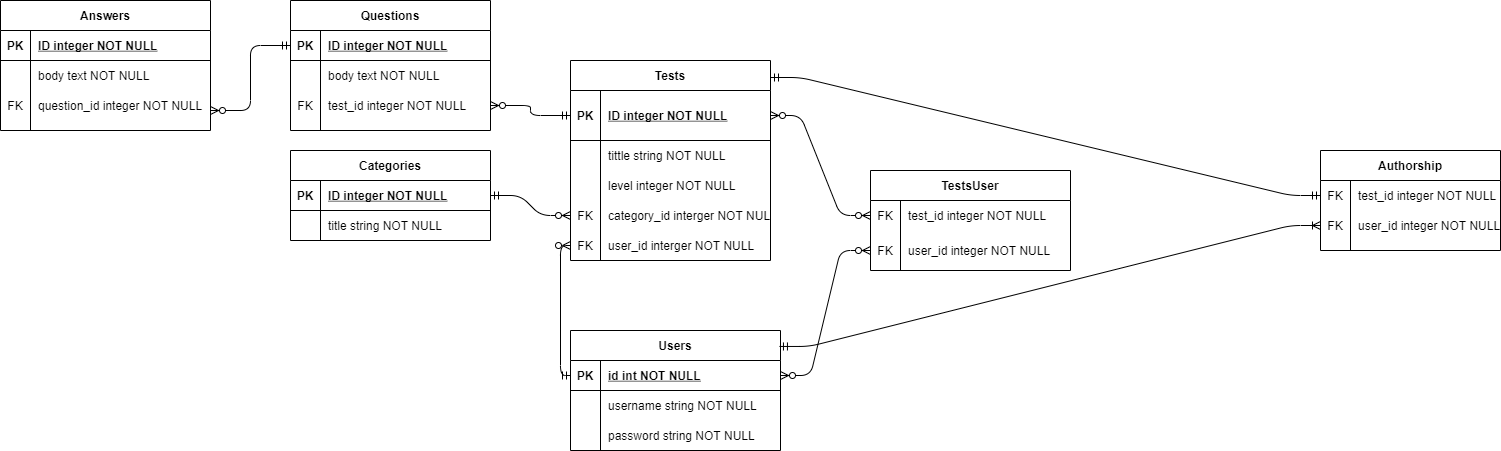

The diagram above was exported from draw.io. Its source (the exported page's mxGraphModel, read from the mxfile embedded in the PNG):
<mxGraphModel dx="1718" dy="1627" grid="1" gridSize="10" guides="1" tooltips="1" connect="1" arrows="1" fold="1" page="1" pageScale="1" pageWidth="850" pageHeight="1100" math="0" shadow="0" extFonts="Permanent Marker^https://fonts.googleapis.com/css?family=Permanent+Marker">
  <root>
    <mxCell id="0" />
    <mxCell id="1" parent="0" />
    <mxCell id="QrcAKsE_ykpl9e84c6m1-14" value="Users" style="shape=table;startSize=30;container=1;collapsible=1;childLayout=tableLayout;fixedRows=1;rowLines=0;fontStyle=1;align=center;resizeLast=1;" parent="1" vertex="1">
      <mxGeometry x="160" y="160" width="210" height="120" as="geometry" />
    </mxCell>
    <mxCell id="QrcAKsE_ykpl9e84c6m1-15" value="" style="shape=partialRectangle;collapsible=0;dropTarget=0;pointerEvents=0;fillColor=none;top=0;left=0;bottom=1;right=0;points=[[0,0.5],[1,0.5]];portConstraint=eastwest;" parent="QrcAKsE_ykpl9e84c6m1-14" vertex="1">
      <mxGeometry y="30" width="210" height="30" as="geometry" />
    </mxCell>
    <mxCell id="QrcAKsE_ykpl9e84c6m1-16" value="PK" style="shape=partialRectangle;connectable=0;fillColor=none;top=0;left=0;bottom=0;right=0;fontStyle=1;overflow=hidden;" parent="QrcAKsE_ykpl9e84c6m1-15" vertex="1">
      <mxGeometry width="30" height="30" as="geometry" />
    </mxCell>
    <mxCell id="QrcAKsE_ykpl9e84c6m1-17" value="id int NOT NULL" style="shape=partialRectangle;connectable=0;fillColor=none;top=0;left=0;bottom=0;right=0;align=left;spacingLeft=6;fontStyle=5;overflow=hidden;" parent="QrcAKsE_ykpl9e84c6m1-15" vertex="1">
      <mxGeometry x="30" width="180" height="30" as="geometry" />
    </mxCell>
    <mxCell id="QrcAKsE_ykpl9e84c6m1-18" value="" style="shape=partialRectangle;collapsible=0;dropTarget=0;pointerEvents=0;fillColor=none;top=0;left=0;bottom=0;right=0;points=[[0,0.5],[1,0.5]];portConstraint=eastwest;" parent="QrcAKsE_ykpl9e84c6m1-14" vertex="1">
      <mxGeometry y="60" width="210" height="30" as="geometry" />
    </mxCell>
    <mxCell id="QrcAKsE_ykpl9e84c6m1-19" value="" style="shape=partialRectangle;connectable=0;fillColor=none;top=0;left=0;bottom=0;right=0;editable=1;overflow=hidden;" parent="QrcAKsE_ykpl9e84c6m1-18" vertex="1">
      <mxGeometry width="30" height="30" as="geometry" />
    </mxCell>
    <mxCell id="QrcAKsE_ykpl9e84c6m1-20" value="username string NOT NULL" style="shape=partialRectangle;connectable=0;fillColor=none;top=0;left=0;bottom=0;right=0;align=left;spacingLeft=6;overflow=hidden;" parent="QrcAKsE_ykpl9e84c6m1-18" vertex="1">
      <mxGeometry x="30" width="180" height="30" as="geometry" />
    </mxCell>
    <mxCell id="QrcAKsE_ykpl9e84c6m1-21" value="" style="shape=partialRectangle;collapsible=0;dropTarget=0;pointerEvents=0;fillColor=none;top=0;left=0;bottom=0;right=0;points=[[0,0.5],[1,0.5]];portConstraint=eastwest;" parent="QrcAKsE_ykpl9e84c6m1-14" vertex="1">
      <mxGeometry y="90" width="210" height="30" as="geometry" />
    </mxCell>
    <mxCell id="QrcAKsE_ykpl9e84c6m1-22" value="" style="shape=partialRectangle;connectable=0;fillColor=none;top=0;left=0;bottom=0;right=0;editable=1;overflow=hidden;" parent="QrcAKsE_ykpl9e84c6m1-21" vertex="1">
      <mxGeometry width="30" height="30" as="geometry" />
    </mxCell>
    <mxCell id="QrcAKsE_ykpl9e84c6m1-23" value="password string NOT NULL" style="shape=partialRectangle;connectable=0;fillColor=none;top=0;left=0;bottom=0;right=0;align=left;spacingLeft=6;overflow=hidden;" parent="QrcAKsE_ykpl9e84c6m1-21" vertex="1">
      <mxGeometry x="30" width="180" height="30" as="geometry" />
    </mxCell>
    <mxCell id="QrcAKsE_ykpl9e84c6m1-41" value="TestsUser" style="shape=table;startSize=30;container=1;collapsible=1;childLayout=tableLayout;fixedRows=1;rowLines=0;fontStyle=1;align=center;resizeLast=1;" parent="1" vertex="1">
      <mxGeometry x="460" width="200" height="100" as="geometry" />
    </mxCell>
    <mxCell id="QrcAKsE_ykpl9e84c6m1-45" value="" style="shape=partialRectangle;collapsible=0;dropTarget=0;pointerEvents=0;fillColor=none;top=0;left=0;bottom=0;right=0;points=[[0,0.5],[1,0.5]];portConstraint=eastwest;" parent="QrcAKsE_ykpl9e84c6m1-41" vertex="1">
      <mxGeometry y="30" width="200" height="30" as="geometry" />
    </mxCell>
    <mxCell id="QrcAKsE_ykpl9e84c6m1-46" value="FK" style="shape=partialRectangle;connectable=0;fillColor=none;top=0;left=0;bottom=0;right=0;editable=1;overflow=hidden;" parent="QrcAKsE_ykpl9e84c6m1-45" vertex="1">
      <mxGeometry width="30" height="30" as="geometry" />
    </mxCell>
    <mxCell id="QrcAKsE_ykpl9e84c6m1-47" value="test_id integer NOT NULL" style="shape=partialRectangle;connectable=0;fillColor=none;top=0;left=0;bottom=0;right=0;align=left;spacingLeft=6;overflow=hidden;" parent="QrcAKsE_ykpl9e84c6m1-45" vertex="1">
      <mxGeometry x="30" width="170" height="30" as="geometry" />
    </mxCell>
    <mxCell id="QrcAKsE_ykpl9e84c6m1-48" value="" style="shape=partialRectangle;collapsible=0;dropTarget=0;pointerEvents=0;fillColor=none;top=0;left=0;bottom=0;right=0;points=[[0,0.5],[1,0.5]];portConstraint=eastwest;" parent="QrcAKsE_ykpl9e84c6m1-41" vertex="1">
      <mxGeometry y="60" width="200" height="40" as="geometry" />
    </mxCell>
    <mxCell id="QrcAKsE_ykpl9e84c6m1-49" value="FK" style="shape=partialRectangle;connectable=0;fillColor=none;top=0;left=0;bottom=0;right=0;editable=1;overflow=hidden;" parent="QrcAKsE_ykpl9e84c6m1-48" vertex="1">
      <mxGeometry width="30" height="40" as="geometry" />
    </mxCell>
    <mxCell id="QrcAKsE_ykpl9e84c6m1-50" value="user_id integer NOT NULL" style="shape=partialRectangle;connectable=0;fillColor=none;top=0;left=0;bottom=0;right=0;align=left;spacingLeft=6;overflow=hidden;" parent="QrcAKsE_ykpl9e84c6m1-48" vertex="1">
      <mxGeometry x="30" width="170" height="40" as="geometry" />
    </mxCell>
    <mxCell id="QrcAKsE_ykpl9e84c6m1-54" value="" style="edgeStyle=entityRelationEdgeStyle;fontSize=12;html=1;endArrow=ERzeroToMany;endFill=1;startArrow=ERzeroToMany;exitX=1;exitY=0.5;exitDx=0;exitDy=0;entryX=0;entryY=0.5;entryDx=0;entryDy=0;" parent="1" source="QrcAKsE_ykpl9e84c6m1-15" target="QrcAKsE_ykpl9e84c6m1-48" edge="1">
      <mxGeometry width="100" height="100" relative="1" as="geometry">
        <mxPoint x="430" y="250" as="sourcePoint" />
        <mxPoint x="530" y="150" as="targetPoint" />
      </mxGeometry>
    </mxCell>
    <mxCell id="QrcAKsE_ykpl9e84c6m1-55" value="Tests" style="shape=table;startSize=30;container=1;collapsible=1;childLayout=tableLayout;fixedRows=1;rowLines=0;fontStyle=1;align=center;resizeLast=1;" parent="1" vertex="1">
      <mxGeometry x="160" y="-110" width="200" height="200" as="geometry" />
    </mxCell>
    <mxCell id="QrcAKsE_ykpl9e84c6m1-56" value="" style="shape=partialRectangle;collapsible=0;dropTarget=0;pointerEvents=0;fillColor=none;top=0;left=0;bottom=1;right=0;points=[[0,0.5],[1,0.5]];portConstraint=eastwest;" parent="QrcAKsE_ykpl9e84c6m1-55" vertex="1">
      <mxGeometry y="30" width="200" height="50" as="geometry" />
    </mxCell>
    <mxCell id="QrcAKsE_ykpl9e84c6m1-57" value="PK" style="shape=partialRectangle;connectable=0;fillColor=none;top=0;left=0;bottom=0;right=0;fontStyle=1;overflow=hidden;" parent="QrcAKsE_ykpl9e84c6m1-56" vertex="1">
      <mxGeometry width="30" height="50" as="geometry" />
    </mxCell>
    <mxCell id="QrcAKsE_ykpl9e84c6m1-58" value="ID integer NOT NULL" style="shape=partialRectangle;connectable=0;fillColor=none;top=0;left=0;bottom=0;right=0;align=left;spacingLeft=6;fontStyle=5;overflow=hidden;" parent="QrcAKsE_ykpl9e84c6m1-56" vertex="1">
      <mxGeometry x="30" width="170" height="50" as="geometry" />
    </mxCell>
    <mxCell id="QrcAKsE_ykpl9e84c6m1-59" value="" style="shape=partialRectangle;collapsible=0;dropTarget=0;pointerEvents=0;fillColor=none;top=0;left=0;bottom=0;right=0;points=[[0,0.5],[1,0.5]];portConstraint=eastwest;" parent="QrcAKsE_ykpl9e84c6m1-55" vertex="1">
      <mxGeometry y="80" width="200" height="30" as="geometry" />
    </mxCell>
    <mxCell id="QrcAKsE_ykpl9e84c6m1-60" value="" style="shape=partialRectangle;connectable=0;fillColor=none;top=0;left=0;bottom=0;right=0;editable=1;overflow=hidden;" parent="QrcAKsE_ykpl9e84c6m1-59" vertex="1">
      <mxGeometry width="30" height="30" as="geometry" />
    </mxCell>
    <mxCell id="QrcAKsE_ykpl9e84c6m1-61" value="tittle string NOT NULL" style="shape=partialRectangle;connectable=0;fillColor=none;top=0;left=0;bottom=0;right=0;align=left;spacingLeft=6;overflow=hidden;" parent="QrcAKsE_ykpl9e84c6m1-59" vertex="1">
      <mxGeometry x="30" width="170" height="30" as="geometry" />
    </mxCell>
    <mxCell id="QrcAKsE_ykpl9e84c6m1-62" value="" style="shape=partialRectangle;collapsible=0;dropTarget=0;pointerEvents=0;fillColor=none;top=0;left=0;bottom=0;right=0;points=[[0,0.5],[1,0.5]];portConstraint=eastwest;" parent="QrcAKsE_ykpl9e84c6m1-55" vertex="1">
      <mxGeometry y="110" width="200" height="30" as="geometry" />
    </mxCell>
    <mxCell id="QrcAKsE_ykpl9e84c6m1-63" value="" style="shape=partialRectangle;connectable=0;fillColor=none;top=0;left=0;bottom=0;right=0;editable=1;overflow=hidden;" parent="QrcAKsE_ykpl9e84c6m1-62" vertex="1">
      <mxGeometry width="30" height="30" as="geometry" />
    </mxCell>
    <mxCell id="QrcAKsE_ykpl9e84c6m1-64" value="level integer NOT NULL" style="shape=partialRectangle;connectable=0;fillColor=none;top=0;left=0;bottom=0;right=0;align=left;spacingLeft=6;overflow=hidden;" parent="QrcAKsE_ykpl9e84c6m1-62" vertex="1">
      <mxGeometry x="30" width="170" height="30" as="geometry" />
    </mxCell>
    <mxCell id="QrcAKsE_ykpl9e84c6m1-65" value="" style="shape=partialRectangle;collapsible=0;dropTarget=0;pointerEvents=0;fillColor=none;top=0;left=0;bottom=0;right=0;points=[[0,0.5],[1,0.5]];portConstraint=eastwest;" parent="QrcAKsE_ykpl9e84c6m1-55" vertex="1">
      <mxGeometry y="140" width="200" height="30" as="geometry" />
    </mxCell>
    <mxCell id="QrcAKsE_ykpl9e84c6m1-66" value="FK" style="shape=partialRectangle;connectable=0;fillColor=none;top=0;left=0;bottom=0;right=0;editable=1;overflow=hidden;" parent="QrcAKsE_ykpl9e84c6m1-65" vertex="1">
      <mxGeometry width="30" height="30" as="geometry" />
    </mxCell>
    <mxCell id="QrcAKsE_ykpl9e84c6m1-67" value="category_id interger NOT NULL" style="shape=partialRectangle;connectable=0;fillColor=none;top=0;left=0;bottom=0;right=0;align=left;spacingLeft=6;overflow=hidden;" parent="QrcAKsE_ykpl9e84c6m1-65" vertex="1">
      <mxGeometry x="30" width="170" height="30" as="geometry" />
    </mxCell>
    <mxCell id="QrcAKsE_ykpl9e84c6m1-74" value="" style="shape=partialRectangle;collapsible=0;dropTarget=0;pointerEvents=0;fillColor=none;top=0;left=0;bottom=0;right=0;points=[[0,0.5],[1,0.5]];portConstraint=eastwest;" parent="QrcAKsE_ykpl9e84c6m1-55" vertex="1">
      <mxGeometry y="170" width="200" height="30" as="geometry" />
    </mxCell>
    <mxCell id="QrcAKsE_ykpl9e84c6m1-75" value="FK" style="shape=partialRectangle;connectable=0;fillColor=none;top=0;left=0;bottom=0;right=0;editable=1;overflow=hidden;" parent="QrcAKsE_ykpl9e84c6m1-74" vertex="1">
      <mxGeometry width="30" height="30" as="geometry" />
    </mxCell>
    <mxCell id="QrcAKsE_ykpl9e84c6m1-76" value="user_id interger NOT NULL" style="shape=partialRectangle;connectable=0;fillColor=none;top=0;left=0;bottom=0;right=0;align=left;spacingLeft=6;overflow=hidden;" parent="QrcAKsE_ykpl9e84c6m1-74" vertex="1">
      <mxGeometry x="30" width="170" height="30" as="geometry" />
    </mxCell>
    <mxCell id="QrcAKsE_ykpl9e84c6m1-78" value="" style="edgeStyle=orthogonalEdgeStyle;fontSize=12;html=1;endArrow=ERzeroToMany;startArrow=ERmandOne;elbow=vertical;entryX=0;entryY=0.5;entryDx=0;entryDy=0;exitX=0;exitY=0.5;exitDx=0;exitDy=0;" parent="1" source="QrcAKsE_ykpl9e84c6m1-15" target="QrcAKsE_ykpl9e84c6m1-74" edge="1">
      <mxGeometry width="100" height="100" relative="1" as="geometry">
        <mxPoint x="70" y="150" as="sourcePoint" />
        <mxPoint x="140" y="120" as="targetPoint" />
      </mxGeometry>
    </mxCell>
    <mxCell id="QrcAKsE_ykpl9e84c6m1-80" value="" style="edgeStyle=entityRelationEdgeStyle;fontSize=12;html=1;endArrow=ERzeroToMany;endFill=1;startArrow=ERzeroToMany;entryX=0;entryY=0.5;entryDx=0;entryDy=0;exitX=1;exitY=0.5;exitDx=0;exitDy=0;" parent="1" source="QrcAKsE_ykpl9e84c6m1-56" target="QrcAKsE_ykpl9e84c6m1-45" edge="1">
      <mxGeometry width="100" height="100" relative="1" as="geometry">
        <mxPoint x="430" y="40" as="sourcePoint" />
        <mxPoint x="530" y="-60" as="targetPoint" />
      </mxGeometry>
    </mxCell>
    <mxCell id="QrcAKsE_ykpl9e84c6m1-81" value="Categories" style="shape=table;startSize=30;container=1;collapsible=1;childLayout=tableLayout;fixedRows=1;rowLines=0;fontStyle=1;align=center;resizeLast=1;" parent="1" vertex="1">
      <mxGeometry x="-120" y="-20" width="200" height="90" as="geometry" />
    </mxCell>
    <mxCell id="QrcAKsE_ykpl9e84c6m1-82" value="" style="shape=partialRectangle;collapsible=0;dropTarget=0;pointerEvents=0;fillColor=none;top=0;left=0;bottom=1;right=0;points=[[0,0.5],[1,0.5]];portConstraint=eastwest;" parent="QrcAKsE_ykpl9e84c6m1-81" vertex="1">
      <mxGeometry y="30" width="200" height="30" as="geometry" />
    </mxCell>
    <mxCell id="QrcAKsE_ykpl9e84c6m1-83" value="PK" style="shape=partialRectangle;connectable=0;fillColor=none;top=0;left=0;bottom=0;right=0;fontStyle=1;overflow=hidden;" parent="QrcAKsE_ykpl9e84c6m1-82" vertex="1">
      <mxGeometry width="30" height="30" as="geometry" />
    </mxCell>
    <mxCell id="QrcAKsE_ykpl9e84c6m1-84" value="ID integer NOT NULL" style="shape=partialRectangle;connectable=0;fillColor=none;top=0;left=0;bottom=0;right=0;align=left;spacingLeft=6;fontStyle=5;overflow=hidden;" parent="QrcAKsE_ykpl9e84c6m1-82" vertex="1">
      <mxGeometry x="30" width="170" height="30" as="geometry" />
    </mxCell>
    <mxCell id="QrcAKsE_ykpl9e84c6m1-85" value="" style="shape=partialRectangle;collapsible=0;dropTarget=0;pointerEvents=0;fillColor=none;top=0;left=0;bottom=0;right=0;points=[[0,0.5],[1,0.5]];portConstraint=eastwest;" parent="QrcAKsE_ykpl9e84c6m1-81" vertex="1">
      <mxGeometry y="60" width="200" height="30" as="geometry" />
    </mxCell>
    <mxCell id="QrcAKsE_ykpl9e84c6m1-86" value="" style="shape=partialRectangle;connectable=0;fillColor=none;top=0;left=0;bottom=0;right=0;editable=1;overflow=hidden;" parent="QrcAKsE_ykpl9e84c6m1-85" vertex="1">
      <mxGeometry width="30" height="30" as="geometry" />
    </mxCell>
    <mxCell id="QrcAKsE_ykpl9e84c6m1-87" value="title string NOT NULL" style="shape=partialRectangle;connectable=0;fillColor=none;top=0;left=0;bottom=0;right=0;align=left;spacingLeft=6;overflow=hidden;" parent="QrcAKsE_ykpl9e84c6m1-85" vertex="1">
      <mxGeometry x="30" width="170" height="30" as="geometry" />
    </mxCell>
    <mxCell id="QrcAKsE_ykpl9e84c6m1-95" value="" style="edgeStyle=entityRelationEdgeStyle;fontSize=12;html=1;endArrow=ERzeroToMany;startArrow=ERmandOne;entryX=0;entryY=0.5;entryDx=0;entryDy=0;exitX=1;exitY=0.5;exitDx=0;exitDy=0;" parent="1" source="QrcAKsE_ykpl9e84c6m1-82" target="QrcAKsE_ykpl9e84c6m1-65" edge="1">
      <mxGeometry width="100" height="100" relative="1" as="geometry">
        <mxPoint x="90" y="100" as="sourcePoint" />
        <mxPoint x="520" y="-230" as="targetPoint" />
      </mxGeometry>
    </mxCell>
    <mxCell id="QrcAKsE_ykpl9e84c6m1-97" value="Questions" style="shape=table;startSize=30;container=1;collapsible=1;childLayout=tableLayout;fixedRows=1;rowLines=0;fontStyle=1;align=center;resizeLast=1;" parent="1" vertex="1">
      <mxGeometry x="-120" y="-170" width="200" height="130" as="geometry" />
    </mxCell>
    <mxCell id="QrcAKsE_ykpl9e84c6m1-98" value="" style="shape=partialRectangle;collapsible=0;dropTarget=0;pointerEvents=0;fillColor=none;top=0;left=0;bottom=1;right=0;points=[[0,0.5],[1,0.5]];portConstraint=eastwest;" parent="QrcAKsE_ykpl9e84c6m1-97" vertex="1">
      <mxGeometry y="30" width="200" height="30" as="geometry" />
    </mxCell>
    <mxCell id="QrcAKsE_ykpl9e84c6m1-99" value="PK" style="shape=partialRectangle;connectable=0;fillColor=none;top=0;left=0;bottom=0;right=0;fontStyle=1;overflow=hidden;" parent="QrcAKsE_ykpl9e84c6m1-98" vertex="1">
      <mxGeometry width="30" height="30" as="geometry" />
    </mxCell>
    <mxCell id="QrcAKsE_ykpl9e84c6m1-100" value="ID integer NOT NULL" style="shape=partialRectangle;connectable=0;fillColor=none;top=0;left=0;bottom=0;right=0;align=left;spacingLeft=6;fontStyle=5;overflow=hidden;" parent="QrcAKsE_ykpl9e84c6m1-98" vertex="1">
      <mxGeometry x="30" width="170" height="30" as="geometry" />
    </mxCell>
    <mxCell id="QrcAKsE_ykpl9e84c6m1-101" value="" style="shape=partialRectangle;collapsible=0;dropTarget=0;pointerEvents=0;fillColor=none;top=0;left=0;bottom=0;right=0;points=[[0,0.5],[1,0.5]];portConstraint=eastwest;" parent="QrcAKsE_ykpl9e84c6m1-97" vertex="1">
      <mxGeometry y="60" width="200" height="30" as="geometry" />
    </mxCell>
    <mxCell id="QrcAKsE_ykpl9e84c6m1-102" value="" style="shape=partialRectangle;connectable=0;fillColor=none;top=0;left=0;bottom=0;right=0;editable=1;overflow=hidden;" parent="QrcAKsE_ykpl9e84c6m1-101" vertex="1">
      <mxGeometry width="30" height="30" as="geometry" />
    </mxCell>
    <mxCell id="QrcAKsE_ykpl9e84c6m1-103" value="body text NOT NULL" style="shape=partialRectangle;connectable=0;fillColor=none;top=0;left=0;bottom=0;right=0;align=left;spacingLeft=6;overflow=hidden;" parent="QrcAKsE_ykpl9e84c6m1-101" vertex="1">
      <mxGeometry x="30" width="170" height="30" as="geometry" />
    </mxCell>
    <mxCell id="QrcAKsE_ykpl9e84c6m1-104" value="" style="shape=partialRectangle;collapsible=0;dropTarget=0;pointerEvents=0;fillColor=none;top=0;left=0;bottom=0;right=0;points=[[0,0.5],[1,0.5]];portConstraint=eastwest;" parent="QrcAKsE_ykpl9e84c6m1-97" vertex="1">
      <mxGeometry y="90" width="200" height="30" as="geometry" />
    </mxCell>
    <mxCell id="QrcAKsE_ykpl9e84c6m1-105" value="FK" style="shape=partialRectangle;connectable=0;fillColor=none;top=0;left=0;bottom=0;right=0;editable=1;overflow=hidden;" parent="QrcAKsE_ykpl9e84c6m1-104" vertex="1">
      <mxGeometry width="30" height="30" as="geometry" />
    </mxCell>
    <mxCell id="QrcAKsE_ykpl9e84c6m1-106" value="test_id integer NOT NULL" style="shape=partialRectangle;connectable=0;fillColor=none;top=0;left=0;bottom=0;right=0;align=left;spacingLeft=6;overflow=hidden;" parent="QrcAKsE_ykpl9e84c6m1-104" vertex="1">
      <mxGeometry x="30" width="170" height="30" as="geometry" />
    </mxCell>
    <mxCell id="QrcAKsE_ykpl9e84c6m1-111" value="Answers" style="shape=table;startSize=30;container=1;collapsible=1;childLayout=tableLayout;fixedRows=1;rowLines=0;fontStyle=1;align=center;resizeLast=1;" parent="1" vertex="1">
      <mxGeometry x="-410" y="-170" width="210" height="130" as="geometry" />
    </mxCell>
    <mxCell id="QrcAKsE_ykpl9e84c6m1-112" value="" style="shape=partialRectangle;collapsible=0;dropTarget=0;pointerEvents=0;fillColor=none;top=0;left=0;bottom=1;right=0;points=[[0,0.5],[1,0.5]];portConstraint=eastwest;" parent="QrcAKsE_ykpl9e84c6m1-111" vertex="1">
      <mxGeometry y="30" width="210" height="30" as="geometry" />
    </mxCell>
    <mxCell id="QrcAKsE_ykpl9e84c6m1-113" value="PK" style="shape=partialRectangle;connectable=0;fillColor=none;top=0;left=0;bottom=0;right=0;fontStyle=1;overflow=hidden;" parent="QrcAKsE_ykpl9e84c6m1-112" vertex="1">
      <mxGeometry width="30" height="30" as="geometry" />
    </mxCell>
    <mxCell id="QrcAKsE_ykpl9e84c6m1-114" value="ID integer NOT NULL" style="shape=partialRectangle;connectable=0;fillColor=none;top=0;left=0;bottom=0;right=0;align=left;spacingLeft=6;fontStyle=5;overflow=hidden;" parent="QrcAKsE_ykpl9e84c6m1-112" vertex="1">
      <mxGeometry x="30" width="180" height="30" as="geometry" />
    </mxCell>
    <mxCell id="QrcAKsE_ykpl9e84c6m1-115" value="" style="shape=partialRectangle;collapsible=0;dropTarget=0;pointerEvents=0;fillColor=none;top=0;left=0;bottom=0;right=0;points=[[0,0.5],[1,0.5]];portConstraint=eastwest;" parent="QrcAKsE_ykpl9e84c6m1-111" vertex="1">
      <mxGeometry y="60" width="210" height="30" as="geometry" />
    </mxCell>
    <mxCell id="QrcAKsE_ykpl9e84c6m1-116" value="" style="shape=partialRectangle;connectable=0;fillColor=none;top=0;left=0;bottom=0;right=0;editable=1;overflow=hidden;" parent="QrcAKsE_ykpl9e84c6m1-115" vertex="1">
      <mxGeometry width="30" height="30" as="geometry" />
    </mxCell>
    <mxCell id="QrcAKsE_ykpl9e84c6m1-117" value="body text NOT NULL" style="shape=partialRectangle;connectable=0;fillColor=none;top=0;left=0;bottom=0;right=0;align=left;spacingLeft=6;overflow=hidden;" parent="QrcAKsE_ykpl9e84c6m1-115" vertex="1">
      <mxGeometry x="30" width="180" height="30" as="geometry" />
    </mxCell>
    <mxCell id="QrcAKsE_ykpl9e84c6m1-118" value="" style="shape=partialRectangle;collapsible=0;dropTarget=0;pointerEvents=0;fillColor=none;top=0;left=0;bottom=0;right=0;points=[[0,0.5],[1,0.5]];portConstraint=eastwest;" parent="QrcAKsE_ykpl9e84c6m1-111" vertex="1">
      <mxGeometry y="90" width="210" height="30" as="geometry" />
    </mxCell>
    <mxCell id="QrcAKsE_ykpl9e84c6m1-119" value="FK" style="shape=partialRectangle;connectable=0;fillColor=none;top=0;left=0;bottom=0;right=0;editable=1;overflow=hidden;" parent="QrcAKsE_ykpl9e84c6m1-118" vertex="1">
      <mxGeometry width="30" height="30" as="geometry" />
    </mxCell>
    <mxCell id="QrcAKsE_ykpl9e84c6m1-120" value="question_id integer NOT NULL" style="shape=partialRectangle;connectable=0;fillColor=none;top=0;left=0;bottom=0;right=0;align=left;spacingLeft=6;overflow=hidden;" parent="QrcAKsE_ykpl9e84c6m1-118" vertex="1">
      <mxGeometry x="30" width="180" height="30" as="geometry" />
    </mxCell>
    <mxCell id="BxHqLaoVtKjFeJ5ZpL1B-1" value="Authorship" style="shape=table;startSize=30;container=1;collapsible=1;childLayout=tableLayout;fixedRows=1;rowLines=0;fontStyle=1;align=center;resizeLast=1;" parent="1" vertex="1">
      <mxGeometry x="910" y="-20" width="180" height="100" as="geometry" />
    </mxCell>
    <mxCell id="BxHqLaoVtKjFeJ5ZpL1B-5" value="" style="shape=partialRectangle;collapsible=0;dropTarget=0;pointerEvents=0;fillColor=none;top=0;left=0;bottom=0;right=0;points=[[0,0.5],[1,0.5]];portConstraint=eastwest;" parent="BxHqLaoVtKjFeJ5ZpL1B-1" vertex="1">
      <mxGeometry y="30" width="180" height="30" as="geometry" />
    </mxCell>
    <mxCell id="BxHqLaoVtKjFeJ5ZpL1B-6" value="FK" style="shape=partialRectangle;connectable=0;fillColor=none;top=0;left=0;bottom=0;right=0;editable=1;overflow=hidden;" parent="BxHqLaoVtKjFeJ5ZpL1B-5" vertex="1">
      <mxGeometry width="30" height="30" as="geometry" />
    </mxCell>
    <mxCell id="BxHqLaoVtKjFeJ5ZpL1B-7" value="test_id integer NOT NULL" style="shape=partialRectangle;connectable=0;fillColor=none;top=0;left=0;bottom=0;right=0;align=left;spacingLeft=6;overflow=hidden;" parent="BxHqLaoVtKjFeJ5ZpL1B-5" vertex="1">
      <mxGeometry x="30" width="150" height="30" as="geometry" />
    </mxCell>
    <mxCell id="BxHqLaoVtKjFeJ5ZpL1B-8" value="" style="shape=partialRectangle;collapsible=0;dropTarget=0;pointerEvents=0;fillColor=none;top=0;left=0;bottom=0;right=0;points=[[0,0.5],[1,0.5]];portConstraint=eastwest;" parent="BxHqLaoVtKjFeJ5ZpL1B-1" vertex="1">
      <mxGeometry y="60" width="180" height="30" as="geometry" />
    </mxCell>
    <mxCell id="BxHqLaoVtKjFeJ5ZpL1B-9" value="FK" style="shape=partialRectangle;connectable=0;fillColor=none;top=0;left=0;bottom=0;right=0;editable=1;overflow=hidden;" parent="BxHqLaoVtKjFeJ5ZpL1B-8" vertex="1">
      <mxGeometry width="30" height="30" as="geometry" />
    </mxCell>
    <mxCell id="BxHqLaoVtKjFeJ5ZpL1B-10" value="user_id integer NOT NULL" style="shape=partialRectangle;connectable=0;fillColor=none;top=0;left=0;bottom=0;right=0;align=left;spacingLeft=6;overflow=hidden;" parent="BxHqLaoVtKjFeJ5ZpL1B-8" vertex="1">
      <mxGeometry x="30" width="150" height="30" as="geometry" />
    </mxCell>
    <mxCell id="BxHqLaoVtKjFeJ5ZpL1B-15" value="" style="edgeStyle=entityRelationEdgeStyle;fontSize=12;html=1;endArrow=ERmandOne;startArrow=ERmandOne;entryX=0;entryY=0.5;entryDx=0;entryDy=0;exitX=1;exitY=0.085;exitDx=0;exitDy=0;exitPerimeter=0;" parent="1" target="BxHqLaoVtKjFeJ5ZpL1B-5" edge="1" source="QrcAKsE_ykpl9e84c6m1-55">
      <mxGeometry width="100" height="100" relative="1" as="geometry">
        <mxPoint x="190" y="-160" as="sourcePoint" />
        <mxPoint x="650" y="-140" as="targetPoint" />
      </mxGeometry>
    </mxCell>
    <mxCell id="ftYitqMRtpR9APhnLLiy-1" value="" style="edgeStyle=entityRelationEdgeStyle;fontSize=12;html=1;endArrow=ERoneToMany;startArrow=ERmandOne;exitX=0.995;exitY=0.133;exitDx=0;exitDy=0;exitPerimeter=0;entryX=0;entryY=0.5;entryDx=0;entryDy=0;" edge="1" parent="1" source="QrcAKsE_ykpl9e84c6m1-14" target="BxHqLaoVtKjFeJ5ZpL1B-8">
      <mxGeometry width="100" height="100" relative="1" as="geometry">
        <mxPoint x="230" y="130" as="sourcePoint" />
        <mxPoint x="760" y="110" as="targetPoint" />
      </mxGeometry>
    </mxCell>
    <mxCell id="ftYitqMRtpR9APhnLLiy-3" value="" style="edgeStyle=elbowEdgeStyle;fontSize=12;html=1;endArrow=ERzeroToMany;startArrow=ERmandOne;exitX=0;exitY=0.5;exitDx=0;exitDy=0;" edge="1" parent="1" source="QrcAKsE_ykpl9e84c6m1-98">
      <mxGeometry width="100" height="100" relative="1" as="geometry">
        <mxPoint x="-150" y="-90" as="sourcePoint" />
        <mxPoint x="-200" y="-60" as="targetPoint" />
      </mxGeometry>
    </mxCell>
    <mxCell id="ftYitqMRtpR9APhnLLiy-4" value="" style="edgeStyle=elbowEdgeStyle;fontSize=12;html=1;endArrow=ERzeroToMany;startArrow=ERmandOne;exitX=0;exitY=0.5;exitDx=0;exitDy=0;" edge="1" parent="1" source="QrcAKsE_ykpl9e84c6m1-56">
      <mxGeometry width="100" height="100" relative="1" as="geometry">
        <mxPoint x="160" y="-130" as="sourcePoint" />
        <mxPoint x="80" y="-65" as="targetPoint" />
        <Array as="points">
          <mxPoint x="120" y="-55" />
        </Array>
      </mxGeometry>
    </mxCell>
  </root>
</mxGraphModel>